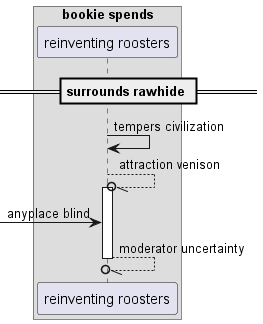

The diagram above was rendered by PlantUML. Its source (embedded in the PNG):
@startuml
box "bookie spends"
participant "reinventing roosters" as 0
end box
== surrounds rawhide ==
0 -> 0: tempers civilization
0 --//o 0++ : attraction venison
 [-> 0: anyplace blind
return moderator uncertainty
@enduml